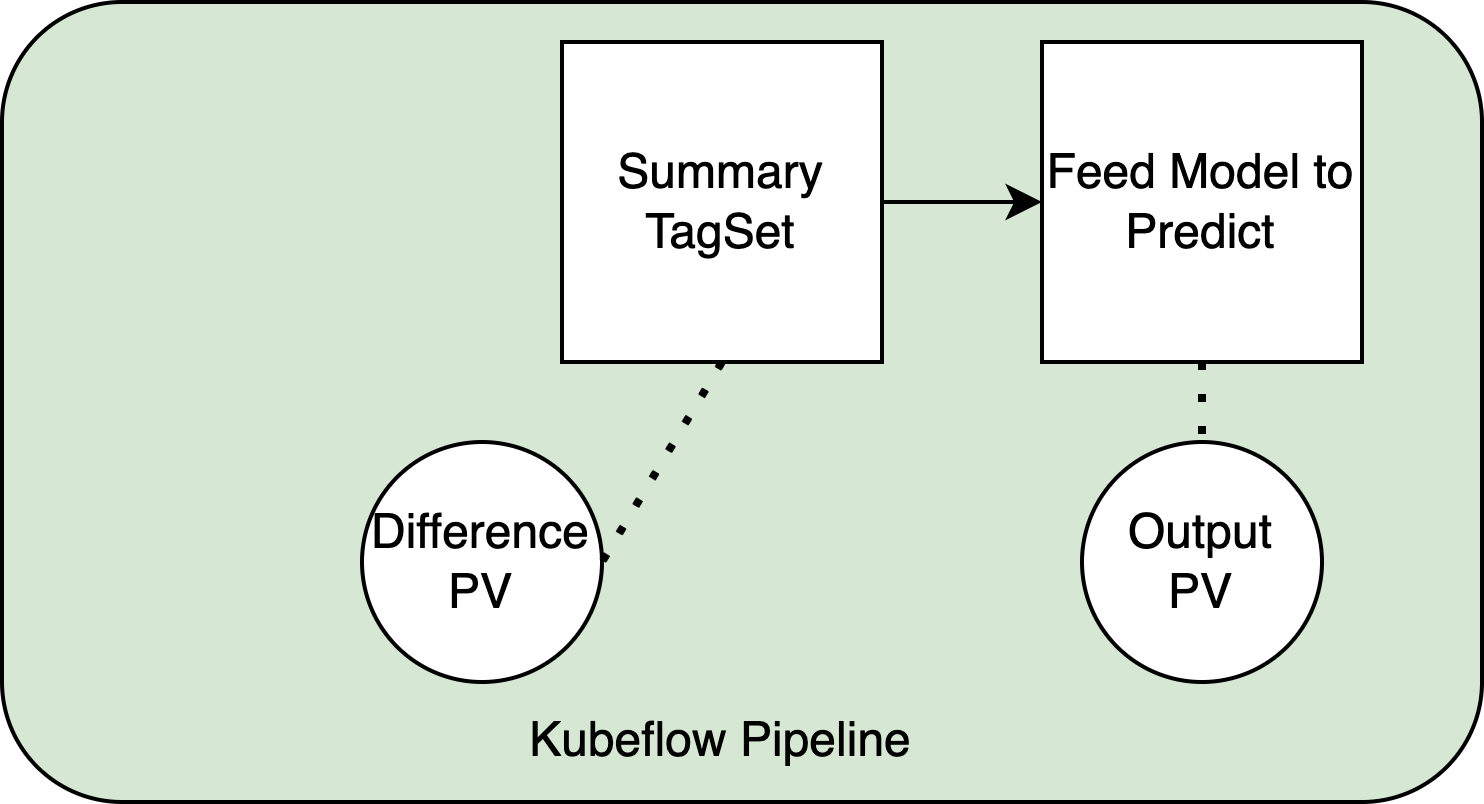

The diagram above was exported from draw.io. Its source (the exported page's mxGraphModel, read from the mxfile embedded in the PNG):
<mxGraphModel dx="1046" dy="556" grid="1" gridSize="10" guides="1" tooltips="1" connect="1" arrows="1" fold="1" page="1" pageScale="1" pageWidth="827" pageHeight="1169" math="0" shadow="0">
  <root>
    <mxCell id="0" />
    <mxCell id="1" parent="0" />
    <mxCell id="lyDjB-nz24J9KukmjXTw-3" value="" style="rounded=1;whiteSpace=wrap;html=1;fillColor=#D6E8D4;" parent="1" vertex="1">
      <mxGeometry x="100" y="240" width="370" height="200" as="geometry" />
    </mxCell>
    <mxCell id="pqa7Ppskqe3hrIzUaav3-3" value="Difference PV" style="ellipse;whiteSpace=wrap;html=1;" parent="1" vertex="1">
      <mxGeometry x="190" y="350" width="60" height="60" as="geometry" />
    </mxCell>
    <mxCell id="zG0VWpm841-ocxX1omqf-7" style="edgeStyle=orthogonalEdgeStyle;rounded=0;orthogonalLoop=1;jettySize=auto;html=1;exitX=1;exitY=0.5;exitDx=0;exitDy=0;entryX=0;entryY=0.5;entryDx=0;entryDy=0;" parent="1" source="zG0VWpm841-ocxX1omqf-2" target="zG0VWpm841-ocxX1omqf-3" edge="1">
      <mxGeometry relative="1" as="geometry" />
    </mxCell>
    <mxCell id="zG0VWpm841-ocxX1omqf-2" value="Summary TagSet" style="whiteSpace=wrap;html=1;aspect=fixed;" parent="1" vertex="1">
      <mxGeometry x="240" y="250" width="80" height="80" as="geometry" />
    </mxCell>
    <mxCell id="zG0VWpm841-ocxX1omqf-3" value="Feed Model to Predict" style="whiteSpace=wrap;html=1;aspect=fixed;" parent="1" vertex="1">
      <mxGeometry x="360" y="250" width="80" height="80" as="geometry" />
    </mxCell>
    <mxCell id="lyDjB-nz24J9KukmjXTw-4" value="Kubeflow Pipeline" style="text;html=1;strokeColor=none;fillColor=none;align=center;verticalAlign=middle;whiteSpace=wrap;rounded=0;" parent="1" vertex="1">
      <mxGeometry x="215" y="410" width="130" height="30" as="geometry" />
    </mxCell>
    <mxCell id="pqa7Ppskqe3hrIzUaav3-4" value="" style="endArrow=none;dashed=1;html=1;dashPattern=1 3;strokeWidth=2;rounded=0;entryX=1;entryY=0.5;entryDx=0;entryDy=0;exitX=0.5;exitY=1;exitDx=0;exitDy=0;" parent="1" source="zG0VWpm841-ocxX1omqf-2" target="pqa7Ppskqe3hrIzUaav3-3" edge="1">
      <mxGeometry width="50" height="50" relative="1" as="geometry">
        <mxPoint x="200" y="390" as="sourcePoint" />
        <mxPoint x="170" y="340" as="targetPoint" />
      </mxGeometry>
    </mxCell>
    <mxCell id="iVByegb7AkKMbanKLRVn-1" value="Output&lt;br&gt;PV" style="ellipse;whiteSpace=wrap;html=1;" vertex="1" parent="1">
      <mxGeometry x="370" y="350" width="60" height="60" as="geometry" />
    </mxCell>
    <mxCell id="iVByegb7AkKMbanKLRVn-2" value="" style="endArrow=none;dashed=1;html=1;dashPattern=1 3;strokeWidth=2;rounded=0;entryX=0.5;entryY=0;entryDx=0;entryDy=0;exitX=0.5;exitY=1;exitDx=0;exitDy=0;" edge="1" parent="1" target="iVByegb7AkKMbanKLRVn-1" source="zG0VWpm841-ocxX1omqf-3">
      <mxGeometry width="50" height="50" relative="1" as="geometry">
        <mxPoint x="290" y="340" as="sourcePoint" />
        <mxPoint x="180" y="350" as="targetPoint" />
      </mxGeometry>
    </mxCell>
  </root>
</mxGraphModel>